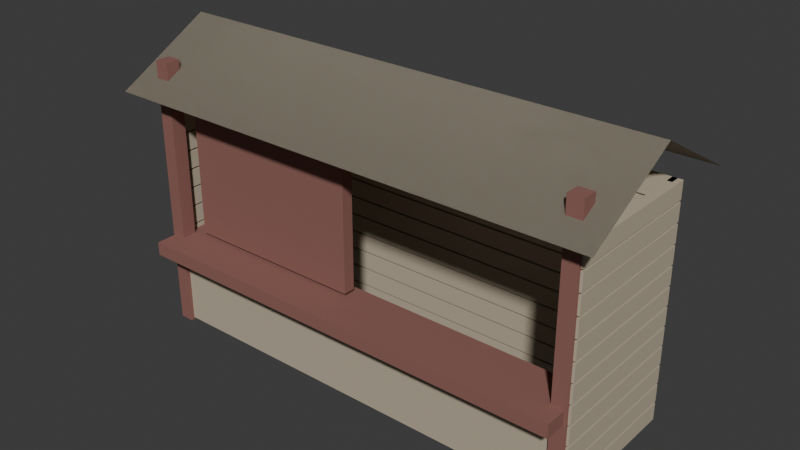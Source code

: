 # Source: ForestShop.blend  (saved by Blender 5.2.44; exported with 4.5.12 LTS)
import bpy
from mathutils import Matrix  # noqa: F401  (used for matrix-valued properties, if any)

bpy.ops.wm.read_factory_settings(use_empty=True)
scene = bpy.context.scene
scene.name = 'Scene'

# ---- collections
col_collection = bpy.data.collections.new('Collection'); scene.collection.children.link(col_collection)

# ---- materials (node trees are filled in below, after node groups)
mat_shoptimber = bpy.data.materials.new('ShopTimber')
mat_shoptimber.diffuse_color = (0.5, 0.43, 0.32, 1.0)
mat_shoptrim = bpy.data.materials.new('ShopTrim')
mat_shoptrim.diffuse_color = (0.27, 0.12, 0.1, 1.0)
mat_shoproof = bpy.data.materials.new('ShopRoof')
mat_shoproof.diffuse_color = (0.35, 0.31, 0.24, 1.0)

# ---- material node trees
mat_shoptimber.use_nodes = True; mat_shoptimber.node_tree.nodes.clear()
_N = mat_shoptimber.node_tree.nodes; _L = mat_shoptimber.node_tree.links
n0 = _N.new('ShaderNodeBsdfPrincipled'); n0.name = 'Principled BSDF'; n0.location = (-200, 100)
n0.inputs[0].default_value = (0.5, 0.43, 0.32, 1.0)
n0.inputs[2].default_value = 0.78
n0.inputs[10].default_value = 0.005
n1 = _N.new('ShaderNodeOutputMaterial'); n1.name = 'Material Output'; n1.location = (200, 100)
_L.new(n0.outputs[0], n1.inputs[0])
n1.is_active_output = True
mat_shoptrim.use_nodes = True; mat_shoptrim.node_tree.nodes.clear()
_N = mat_shoptrim.node_tree.nodes; _L = mat_shoptrim.node_tree.links
n0 = _N.new('ShaderNodeBsdfPrincipled'); n0.name = 'Principled BSDF'; n0.location = (-200, 100)
n0.inputs[0].default_value = (0.27, 0.12, 0.1, 1.0)
n0.inputs[2].default_value = 0.78
n0.inputs[10].default_value = 0.005
n1 = _N.new('ShaderNodeOutputMaterial'); n1.name = 'Material Output'; n1.location = (200, 100)
_L.new(n0.outputs[0], n1.inputs[0])
n1.is_active_output = True
mat_shoproof.use_nodes = True; mat_shoproof.node_tree.nodes.clear()
_N = mat_shoproof.node_tree.nodes; _L = mat_shoproof.node_tree.links
n0 = _N.new('ShaderNodeBsdfPrincipled'); n0.name = 'Principled BSDF'; n0.location = (-200, 100)
n0.inputs[0].default_value = (0.35, 0.31, 0.24, 1.0)
n0.inputs[2].default_value = 0.78
n0.inputs[10].default_value = 0.005
n1 = _N.new('ShaderNodeOutputMaterial'); n1.name = 'Material Output'; n1.location = (200, 100)
_L.new(n0.outputs[0], n1.inputs[0])
n1.is_active_output = True

# ---- world
world_world = bpy.data.worlds.new('World'); scene.world = world_world
world_world.use_nodes = True; world_world.node_tree.nodes.clear()
_N = world_world.node_tree.nodes; _L = world_world.node_tree.links
n0 = _N.new('ShaderNodeOutputWorld'); n0.name = 'World Output'; n0.location = (200, 100)
n1 = _N.new('ShaderNodeBackground'); n1.name = 'Background'; n1.location = (-200, 100)
n1.inputs[0].default_value = (0.05088, 0.05088, 0.05088, 1.0)
_L.new(n1.outputs[0], n0.inputs[0])
n0.is_active_output = True
world_world.color = (0.05088, 0.05088, 0.05088)
world_world.sun_shadow_jitter_overblur = 0.0

# ---- meshes
me_backplank0 = bpy.data.meshes.new('BackPlank0')
me_backplank0.from_pydata([(-2.3, 0.65, 0.03), (2.3, 0.65, 0.03), (2.3, 0.75, 0.03), (-2.3, 0.75, 0.03), (-2.3, 0.65, 0.21), (2.3, 0.65, 0.21), (2.3, 0.75, 0.21), (-2.3, 0.75, 0.21)], [], [(0, 3, 2, 1), (4, 5, 6, 7), (0, 1, 5, 4), (1, 2, 6, 5), (2, 3, 7, 6), (3, 0, 4, 7)])
me_backplank0.materials.append(mat_shoptimber)
me_backplank0.update()
me_side_1_0 = bpy.data.meshes.new('Side-1_0')
me_side_1_0.from_pydata([(-2.35, -0.75, 0.03), (-2.25, -0.75, 0.03), (-2.25, 0.75, 0.03), (-2.35, 0.75, 0.03), (-2.35, -0.75, 0.21), (-2.25, -0.75, 0.21), (-2.25, 0.75, 0.21), (-2.35, 0.75, 0.21)], [], [(0, 3, 2, 1), (4, 5, 6, 7), (0, 1, 5, 4), (1, 2, 6, 5), (2, 3, 7, 6), (3, 0, 4, 7)])
me_side_1_0.materials.append(mat_shoptimber)
me_side_1_0.update()
me_side1_0 = bpy.data.meshes.new('Side1_0')
me_side1_0.from_pydata([(2.25, -0.75, 0.03), (2.35, -0.75, 0.03), (2.35, 0.75, 0.03), (2.25, 0.75, 0.03), (2.25, -0.75, 0.21), (2.35, -0.75, 0.21), (2.35, 0.75, 0.21), (2.25, 0.75, 0.21)], [], [(0, 3, 2, 1), (4, 5, 6, 7), (0, 1, 5, 4), (1, 2, 6, 5), (2, 3, 7, 6), (3, 0, 4, 7)])
me_side1_0.materials.append(mat_shoptimber)
me_side1_0.update()
me_backplank1 = bpy.data.meshes.new('BackPlank1')
me_backplank1.from_pydata([(-2.3, 0.65, 0.23), (2.3, 0.65, 0.23), (2.3, 0.75, 0.23), (-2.3, 0.75, 0.23), (-2.3, 0.65, 0.41), (2.3, 0.65, 0.41), (2.3, 0.75, 0.41), (-2.3, 0.75, 0.41)], [], [(0, 3, 2, 1), (4, 5, 6, 7), (0, 1, 5, 4), (1, 2, 6, 5), (2, 3, 7, 6), (3, 0, 4, 7)])
me_backplank1.materials.append(mat_shoptimber)
me_backplank1.update()
me_side_1_1 = bpy.data.meshes.new('Side-1_1')
me_side_1_1.from_pydata([(-2.35, -0.75, 0.23), (-2.25, -0.75, 0.23), (-2.25, 0.75, 0.23), (-2.35, 0.75, 0.23), (-2.35, -0.75, 0.41), (-2.25, -0.75, 0.41), (-2.25, 0.75, 0.41), (-2.35, 0.75, 0.41)], [], [(0, 3, 2, 1), (4, 5, 6, 7), (0, 1, 5, 4), (1, 2, 6, 5), (2, 3, 7, 6), (3, 0, 4, 7)])
me_side_1_1.materials.append(mat_shoptimber)
me_side_1_1.update()
me_side1_1 = bpy.data.meshes.new('Side1_1')
me_side1_1.from_pydata([(2.25, -0.75, 0.23), (2.35, -0.75, 0.23), (2.35, 0.75, 0.23), (2.25, 0.75, 0.23), (2.25, -0.75, 0.41), (2.35, -0.75, 0.41), (2.35, 0.75, 0.41), (2.25, 0.75, 0.41)], [], [(0, 3, 2, 1), (4, 5, 6, 7), (0, 1, 5, 4), (1, 2, 6, 5), (2, 3, 7, 6), (3, 0, 4, 7)])
me_side1_1.materials.append(mat_shoptimber)
me_side1_1.update()
me_backplank2 = bpy.data.meshes.new('BackPlank2')
me_backplank2.from_pydata([(-2.3, 0.65, 0.43), (2.3, 0.65, 0.43), (2.3, 0.75, 0.43), (-2.3, 0.75, 0.43), (-2.3, 0.65, 0.61), (2.3, 0.65, 0.61), (2.3, 0.75, 0.61), (-2.3, 0.75, 0.61)], [], [(0, 3, 2, 1), (4, 5, 6, 7), (0, 1, 5, 4), (1, 2, 6, 5), (2, 3, 7, 6), (3, 0, 4, 7)])
me_backplank2.materials.append(mat_shoptimber)
me_backplank2.update()
me_side_1_2 = bpy.data.meshes.new('Side-1_2')
me_side_1_2.from_pydata([(-2.35, -0.75, 0.43), (-2.25, -0.75, 0.43), (-2.25, 0.75, 0.43), (-2.35, 0.75, 0.43), (-2.35, -0.75, 0.61), (-2.25, -0.75, 0.61), (-2.25, 0.75, 0.61), (-2.35, 0.75, 0.61)], [], [(0, 3, 2, 1), (4, 5, 6, 7), (0, 1, 5, 4), (1, 2, 6, 5), (2, 3, 7, 6), (3, 0, 4, 7)])
me_side_1_2.materials.append(mat_shoptimber)
me_side_1_2.update()
me_side1_2 = bpy.data.meshes.new('Side1_2')
me_side1_2.from_pydata([(2.25, -0.75, 0.43), (2.35, -0.75, 0.43), (2.35, 0.75, 0.43), (2.25, 0.75, 0.43), (2.25, -0.75, 0.61), (2.35, -0.75, 0.61), (2.35, 0.75, 0.61), (2.25, 0.75, 0.61)], [], [(0, 3, 2, 1), (4, 5, 6, 7), (0, 1, 5, 4), (1, 2, 6, 5), (2, 3, 7, 6), (3, 0, 4, 7)])
me_side1_2.materials.append(mat_shoptimber)
me_side1_2.update()
me_backplank3 = bpy.data.meshes.new('BackPlank3')
me_backplank3.from_pydata([(-2.3, 0.65, 0.63), (2.3, 0.65, 0.63), (2.3, 0.75, 0.63), (-2.3, 0.75, 0.63), (-2.3, 0.65, 0.81), (2.3, 0.65, 0.81), (2.3, 0.75, 0.81), (-2.3, 0.75, 0.81)], [], [(0, 3, 2, 1), (4, 5, 6, 7), (0, 1, 5, 4), (1, 2, 6, 5), (2, 3, 7, 6), (3, 0, 4, 7)])
me_backplank3.materials.append(mat_shoptimber)
me_backplank3.update()
me_side_1_3 = bpy.data.meshes.new('Side-1_3')
me_side_1_3.from_pydata([(-2.35, -0.75, 0.63), (-2.25, -0.75, 0.63), (-2.25, 0.75, 0.63), (-2.35, 0.75, 0.63), (-2.35, -0.75, 0.81), (-2.25, -0.75, 0.81), (-2.25, 0.75, 0.81), (-2.35, 0.75, 0.81)], [], [(0, 3, 2, 1), (4, 5, 6, 7), (0, 1, 5, 4), (1, 2, 6, 5), (2, 3, 7, 6), (3, 0, 4, 7)])
me_side_1_3.materials.append(mat_shoptimber)
me_side_1_3.update()
me_side1_3 = bpy.data.meshes.new('Side1_3')
me_side1_3.from_pydata([(2.25, -0.75, 0.63), (2.35, -0.75, 0.63), (2.35, 0.75, 0.63), (2.25, 0.75, 0.63), (2.25, -0.75, 0.81), (2.35, -0.75, 0.81), (2.35, 0.75, 0.81), (2.25, 0.75, 0.81)], [], [(0, 3, 2, 1), (4, 5, 6, 7), (0, 1, 5, 4), (1, 2, 6, 5), (2, 3, 7, 6), (3, 0, 4, 7)])
me_side1_3.materials.append(mat_shoptimber)
me_side1_3.update()
me_backplank4 = bpy.data.meshes.new('BackPlank4')
me_backplank4.from_pydata([(-2.3, 0.65, 0.83), (2.3, 0.65, 0.83), (2.3, 0.75, 0.83), (-2.3, 0.75, 0.83), (-2.3, 0.65, 1.01), (2.3, 0.65, 1.01), (2.3, 0.75, 1.01), (-2.3, 0.75, 1.01)], [], [(0, 3, 2, 1), (4, 5, 6, 7), (0, 1, 5, 4), (1, 2, 6, 5), (2, 3, 7, 6), (3, 0, 4, 7)])
me_backplank4.materials.append(mat_shoptimber)
me_backplank4.update()
me_side_1_4 = bpy.data.meshes.new('Side-1_4')
me_side_1_4.from_pydata([(-2.35, -0.75, 0.83), (-2.25, -0.75, 0.83), (-2.25, 0.75, 0.83), (-2.35, 0.75, 0.83), (-2.35, -0.75, 1.01), (-2.25, -0.75, 1.01), (-2.25, 0.75, 1.01), (-2.35, 0.75, 1.01)], [], [(0, 3, 2, 1), (4, 5, 6, 7), (0, 1, 5, 4), (1, 2, 6, 5), (2, 3, 7, 6), (3, 0, 4, 7)])
me_side_1_4.materials.append(mat_shoptimber)
me_side_1_4.update()
me_side1_4 = bpy.data.meshes.new('Side1_4')
me_side1_4.from_pydata([(2.25, -0.75, 0.83), (2.35, -0.75, 0.83), (2.35, 0.75, 0.83), (2.25, 0.75, 0.83), (2.25, -0.75, 1.01), (2.35, -0.75, 1.01), (2.35, 0.75, 1.01), (2.25, 0.75, 1.01)], [], [(0, 3, 2, 1), (4, 5, 6, 7), (0, 1, 5, 4), (1, 2, 6, 5), (2, 3, 7, 6), (3, 0, 4, 7)])
me_side1_4.materials.append(mat_shoptimber)
me_side1_4.update()
me_backplank5 = bpy.data.meshes.new('BackPlank5')
me_backplank5.from_pydata([(-2.3, 0.65, 1.03), (2.3, 0.65, 1.03), (2.3, 0.75, 1.03), (-2.3, 0.75, 1.03), (-2.3, 0.65, 1.21), (2.3, 0.65, 1.21), (2.3, 0.75, 1.21), (-2.3, 0.75, 1.21)], [], [(0, 3, 2, 1), (4, 5, 6, 7), (0, 1, 5, 4), (1, 2, 6, 5), (2, 3, 7, 6), (3, 0, 4, 7)])
me_backplank5.materials.append(mat_shoptimber)
me_backplank5.update()
me_side_1_5 = bpy.data.meshes.new('Side-1_5')
me_side_1_5.from_pydata([(-2.35, -0.75, 1.03), (-2.25, -0.75, 1.03), (-2.25, 0.75, 1.03), (-2.35, 0.75, 1.03), (-2.35, -0.75, 1.21), (-2.25, -0.75, 1.21), (-2.25, 0.75, 1.21), (-2.35, 0.75, 1.21)], [], [(0, 3, 2, 1), (4, 5, 6, 7), (0, 1, 5, 4), (1, 2, 6, 5), (2, 3, 7, 6), (3, 0, 4, 7)])
me_side_1_5.materials.append(mat_shoptimber)
me_side_1_5.update()
me_side1_5 = bpy.data.meshes.new('Side1_5')
me_side1_5.from_pydata([(2.25, -0.75, 1.03), (2.35, -0.75, 1.03), (2.35, 0.75, 1.03), (2.25, 0.75, 1.03), (2.25, -0.75, 1.21), (2.35, -0.75, 1.21), (2.35, 0.75, 1.21), (2.25, 0.75, 1.21)], [], [(0, 3, 2, 1), (4, 5, 6, 7), (0, 1, 5, 4), (1, 2, 6, 5), (2, 3, 7, 6), (3, 0, 4, 7)])
me_side1_5.materials.append(mat_shoptimber)
me_side1_5.update()
me_backplank6 = bpy.data.meshes.new('BackPlank6')
me_backplank6.from_pydata([(-2.3, 0.65, 1.23), (2.3, 0.65, 1.23), (2.3, 0.75, 1.23), (-2.3, 0.75, 1.23), (-2.3, 0.65, 1.41), (2.3, 0.65, 1.41), (2.3, 0.75, 1.41), (-2.3, 0.75, 1.41)], [], [(0, 3, 2, 1), (4, 5, 6, 7), (0, 1, 5, 4), (1, 2, 6, 5), (2, 3, 7, 6), (3, 0, 4, 7)])
me_backplank6.materials.append(mat_shoptimber)
me_backplank6.update()
me_side_1_6 = bpy.data.meshes.new('Side-1_6')
me_side_1_6.from_pydata([(-2.35, -0.75, 1.23), (-2.25, -0.75, 1.23), (-2.25, 0.75, 1.23), (-2.35, 0.75, 1.23), (-2.35, -0.75, 1.41), (-2.25, -0.75, 1.41), (-2.25, 0.75, 1.41), (-2.35, 0.75, 1.41)], [], [(0, 3, 2, 1), (4, 5, 6, 7), (0, 1, 5, 4), (1, 2, 6, 5), (2, 3, 7, 6), (3, 0, 4, 7)])
me_side_1_6.materials.append(mat_shoptimber)
me_side_1_6.update()
me_side1_6 = bpy.data.meshes.new('Side1_6')
me_side1_6.from_pydata([(2.25, -0.75, 1.23), (2.35, -0.75, 1.23), (2.35, 0.75, 1.23), (2.25, 0.75, 1.23), (2.25, -0.75, 1.41), (2.35, -0.75, 1.41), (2.35, 0.75, 1.41), (2.25, 0.75, 1.41)], [], [(0, 3, 2, 1), (4, 5, 6, 7), (0, 1, 5, 4), (1, 2, 6, 5), (2, 3, 7, 6), (3, 0, 4, 7)])
me_side1_6.materials.append(mat_shoptimber)
me_side1_6.update()
me_backplank7 = bpy.data.meshes.new('BackPlank7')
me_backplank7.from_pydata([(-2.3, 0.65, 1.43), (2.3, 0.65, 1.43), (2.3, 0.75, 1.43), (-2.3, 0.75, 1.43), (-2.3, 0.65, 1.61), (2.3, 0.65, 1.61), (2.3, 0.75, 1.61), (-2.3, 0.75, 1.61)], [], [(0, 3, 2, 1), (4, 5, 6, 7), (0, 1, 5, 4), (1, 2, 6, 5), (2, 3, 7, 6), (3, 0, 4, 7)])
me_backplank7.materials.append(mat_shoptimber)
me_backplank7.update()
me_side_1_7 = bpy.data.meshes.new('Side-1_7')
me_side_1_7.from_pydata([(-2.35, -0.75, 1.43), (-2.25, -0.75, 1.43), (-2.25, 0.75, 1.43), (-2.35, 0.75, 1.43), (-2.35, -0.75, 1.61), (-2.25, -0.75, 1.61), (-2.25, 0.75, 1.61), (-2.35, 0.75, 1.61)], [], [(0, 3, 2, 1), (4, 5, 6, 7), (0, 1, 5, 4), (1, 2, 6, 5), (2, 3, 7, 6), (3, 0, 4, 7)])
me_side_1_7.materials.append(mat_shoptimber)
me_side_1_7.update()
me_side1_7 = bpy.data.meshes.new('Side1_7')
me_side1_7.from_pydata([(2.25, -0.75, 1.43), (2.35, -0.75, 1.43), (2.35, 0.75, 1.43), (2.25, 0.75, 1.43), (2.25, -0.75, 1.61), (2.35, -0.75, 1.61), (2.35, 0.75, 1.61), (2.25, 0.75, 1.61)], [], [(0, 3, 2, 1), (4, 5, 6, 7), (0, 1, 5, 4), (1, 2, 6, 5), (2, 3, 7, 6), (3, 0, 4, 7)])
me_side1_7.materials.append(mat_shoptimber)
me_side1_7.update()
me_backplank8 = bpy.data.meshes.new('BackPlank8')
me_backplank8.from_pydata([(-2.3, 0.65, 1.63), (2.3, 0.65, 1.63), (2.3, 0.75, 1.63), (-2.3, 0.75, 1.63), (-2.3, 0.65, 1.81), (2.3, 0.65, 1.81), (2.3, 0.75, 1.81), (-2.3, 0.75, 1.81)], [], [(0, 3, 2, 1), (4, 5, 6, 7), (0, 1, 5, 4), (1, 2, 6, 5), (2, 3, 7, 6), (3, 0, 4, 7)])
me_backplank8.materials.append(mat_shoptimber)
me_backplank8.update()
me_side_1_8 = bpy.data.meshes.new('Side-1_8')
me_side_1_8.from_pydata([(-2.35, -0.75, 1.63), (-2.25, -0.75, 1.63), (-2.25, 0.75, 1.63), (-2.35, 0.75, 1.63), (-2.35, -0.75, 1.81), (-2.25, -0.75, 1.81), (-2.25, 0.75, 1.81), (-2.35, 0.75, 1.81)], [], [(0, 3, 2, 1), (4, 5, 6, 7), (0, 1, 5, 4), (1, 2, 6, 5), (2, 3, 7, 6), (3, 0, 4, 7)])
me_side_1_8.materials.append(mat_shoptimber)
me_side_1_8.update()
me_side1_8 = bpy.data.meshes.new('Side1_8')
me_side1_8.from_pydata([(2.25, -0.75, 1.63), (2.35, -0.75, 1.63), (2.35, 0.75, 1.63), (2.25, 0.75, 1.63), (2.25, -0.75, 1.81), (2.35, -0.75, 1.81), (2.35, 0.75, 1.81), (2.25, 0.75, 1.81)], [], [(0, 3, 2, 1), (4, 5, 6, 7), (0, 1, 5, 4), (1, 2, 6, 5), (2, 3, 7, 6), (3, 0, 4, 7)])
me_side1_8.materials.append(mat_shoptimber)
me_side1_8.update()
me_backplank9 = bpy.data.meshes.new('BackPlank9')
me_backplank9.from_pydata([(-2.3, 0.65, 1.83), (2.3, 0.65, 1.83), (2.3, 0.75, 1.83), (-2.3, 0.75, 1.83), (-2.3, 0.65, 2.01), (2.3, 0.65, 2.01), (2.3, 0.75, 2.01), (-2.3, 0.75, 2.01)], [], [(0, 3, 2, 1), (4, 5, 6, 7), (0, 1, 5, 4), (1, 2, 6, 5), (2, 3, 7, 6), (3, 0, 4, 7)])
me_backplank9.materials.append(mat_shoptimber)
me_backplank9.update()
me_side_1_9 = bpy.data.meshes.new('Side-1_9')
me_side_1_9.from_pydata([(-2.35, -0.75, 1.83), (-2.25, -0.75, 1.83), (-2.25, 0.75, 1.83), (-2.35, 0.75, 1.83), (-2.35, -0.75, 2.01), (-2.25, -0.75, 2.01), (-2.25, 0.75, 2.01), (-2.35, 0.75, 2.01)], [], [(0, 3, 2, 1), (4, 5, 6, 7), (0, 1, 5, 4), (1, 2, 6, 5), (2, 3, 7, 6), (3, 0, 4, 7)])
me_side_1_9.materials.append(mat_shoptimber)
me_side_1_9.update()
me_side1_9 = bpy.data.meshes.new('Side1_9')
me_side1_9.from_pydata([(2.25, -0.75, 1.83), (2.35, -0.75, 1.83), (2.35, 0.75, 1.83), (2.25, 0.75, 1.83), (2.25, -0.75, 2.01), (2.35, -0.75, 2.01), (2.35, 0.75, 2.01), (2.25, 0.75, 2.01)], [], [(0, 3, 2, 1), (4, 5, 6, 7), (0, 1, 5, 4), (1, 2, 6, 5), (2, 3, 7, 6), (3, 0, 4, 7)])
me_side1_9.materials.append(mat_shoptimber)
me_side1_9.update()
me_backplank10 = bpy.data.meshes.new('BackPlank10')
me_backplank10.from_pydata([(-2.3, 0.65, 2.03), (2.3, 0.65, 2.03), (2.3, 0.75, 2.03), (-2.3, 0.75, 2.03), (-2.3, 0.65, 2.21), (2.3, 0.65, 2.21), (2.3, 0.75, 2.21), (-2.3, 0.75, 2.21)], [], [(0, 3, 2, 1), (4, 5, 6, 7), (0, 1, 5, 4), (1, 2, 6, 5), (2, 3, 7, 6), (3, 0, 4, 7)])
me_backplank10.materials.append(mat_shoptimber)
me_backplank10.update()
me_side_1_10 = bpy.data.meshes.new('Side-1_10')
me_side_1_10.from_pydata([(-2.35, -0.75, 2.03), (-2.25, -0.75, 2.03), (-2.25, 0.75, 2.03), (-2.35, 0.75, 2.03), (-2.35, -0.75, 2.21), (-2.25, -0.75, 2.21), (-2.25, 0.75, 2.21), (-2.35, 0.75, 2.21)], [], [(0, 3, 2, 1), (4, 5, 6, 7), (0, 1, 5, 4), (1, 2, 6, 5), (2, 3, 7, 6), (3, 0, 4, 7)])
me_side_1_10.materials.append(mat_shoptimber)
me_side_1_10.update()
me_side1_10 = bpy.data.meshes.new('Side1_10')
me_side1_10.from_pydata([(2.25, -0.75, 2.03), (2.35, -0.75, 2.03), (2.35, 0.75, 2.03), (2.25, 0.75, 2.03), (2.25, -0.75, 2.21), (2.35, -0.75, 2.21), (2.35, 0.75, 2.21), (2.25, 0.75, 2.21)], [], [(0, 3, 2, 1), (4, 5, 6, 7), (0, 1, 5, 4), (1, 2, 6, 5), (2, 3, 7, 6), (3, 0, 4, 7)])
me_side1_10.materials.append(mat_shoptimber)
me_side1_10.update()
me_backplank11 = bpy.data.meshes.new('BackPlank11')
me_backplank11.from_pydata([(-2.3, 0.65, 2.23), (2.3, 0.65, 2.23), (2.3, 0.75, 2.23), (-2.3, 0.75, 2.23), (-2.3, 0.65, 2.41), (2.3, 0.65, 2.41), (2.3, 0.75, 2.41), (-2.3, 0.75, 2.41)], [], [(0, 3, 2, 1), (4, 5, 6, 7), (0, 1, 5, 4), (1, 2, 6, 5), (2, 3, 7, 6), (3, 0, 4, 7)])
me_backplank11.materials.append(mat_shoptimber)
me_backplank11.update()
me_side_1_11 = bpy.data.meshes.new('Side-1_11')
me_side_1_11.from_pydata([(-2.35, -0.75, 2.23), (-2.25, -0.75, 2.23), (-2.25, 0.75, 2.23), (-2.35, 0.75, 2.23), (-2.35, -0.75, 2.41), (-2.25, -0.75, 2.41), (-2.25, 0.75, 2.41), (-2.35, 0.75, 2.41)], [], [(0, 3, 2, 1), (4, 5, 6, 7), (0, 1, 5, 4), (1, 2, 6, 5), (2, 3, 7, 6), (3, 0, 4, 7)])
me_side_1_11.materials.append(mat_shoptimber)
me_side_1_11.update()
me_side1_11 = bpy.data.meshes.new('Side1_11')
me_side1_11.from_pydata([(2.25, -0.75, 2.23), (2.35, -0.75, 2.23), (2.35, 0.75, 2.23), (2.25, 0.75, 2.23), (2.25, -0.75, 2.41), (2.35, -0.75, 2.41), (2.35, 0.75, 2.41), (2.25, 0.75, 2.41)], [], [(0, 3, 2, 1), (4, 5, 6, 7), (0, 1, 5, 4), (1, 2, 6, 5), (2, 3, 7, 6), (3, 0, 4, 7)])
me_side1_11.materials.append(mat_shoptimber)
me_side1_11.update()
me_post_1 = bpy.data.meshes.new('Post-1')
me_post_1.from_pydata([(-2.325, -0.775, 0.0), (-2.175, -0.775, 0.0), (-2.175, -0.625, 0.0), (-2.325, -0.625, 0.0), (-2.325, -0.775, 2.8), (-2.175, -0.775, 2.8), (-2.175, -0.625, 2.8), (-2.325, -0.625, 2.8)], [], [(0, 3, 2, 1), (4, 5, 6, 7), (0, 1, 5, 4), (1, 2, 6, 5), (2, 3, 7, 6), (3, 0, 4, 7)])
me_post_1.materials.append(mat_shoptrim)
me_post_1.update()
me_post1 = bpy.data.meshes.new('Post1')
me_post1.from_pydata([(2.175, -0.775, 0.0), (2.325, -0.775, 0.0), (2.325, -0.625, 0.0), (2.175, -0.625, 0.0), (2.175, -0.775, 2.8), (2.325, -0.775, 2.8), (2.325, -0.625, 2.8), (2.175, -0.625, 2.8)], [], [(0, 3, 2, 1), (4, 5, 6, 7), (0, 1, 5, 4), (1, 2, 6, 5), (2, 3, 7, 6), (3, 0, 4, 7)])
me_post1.materials.append(mat_shoptrim)
me_post1.update()
me_counter = bpy.data.meshes.new('Counter')
me_counter.from_pydata([(-2.3, -1.0, 0.83), (2.3, -1.0, 0.83), (2.3, -0.4, 0.83), (-2.3, -0.4, 0.83), (-2.3, -1.0, 0.97), (2.3, -1.0, 0.97), (2.3, -0.4, 0.97), (-2.3, -0.4, 0.97)], [], [(0, 3, 2, 1), (4, 5, 6, 7), (0, 1, 5, 4), (1, 2, 6, 5), (2, 3, 7, 6), (3, 0, 4, 7)])
me_counter.materials.append(mat_shoptrim)
me_counter.update()
me_lowerfront = bpy.data.meshes.new('LowerFront')
me_lowerfront.from_pydata([(-2.3, -0.74, 0.025), (2.3, -0.74, 0.025), (2.3, -0.62, 0.025), (-2.3, -0.62, 0.025), (-2.3, -0.74, 0.775), (2.3, -0.74, 0.775), (2.3, -0.62, 0.775), (-2.3, -0.62, 0.775)], [], [(0, 3, 2, 1), (4, 5, 6, 7), (0, 1, 5, 4), (1, 2, 6, 5), (2, 3, 7, 6), (3, 0, 4, 7)])
me_lowerfront.materials.append(mat_shoptimber)
me_lowerfront.update()
me_gunboard = bpy.data.meshes.new('GunBoard')
me_gunboard.from_pydata([(-2.05, -0.6, 1.005), (-0.15, -0.6, 1.005), (-0.15, -0.48, 1.005), (-2.05, -0.48, 1.005), (-2.05, -0.6, 2.255), (-0.15, -0.6, 2.255), (-0.15, -0.48, 2.255), (-2.05, -0.48, 2.255)], [], [(0, 3, 2, 1), (4, 5, 6, 7), (0, 1, 5, 4), (1, 2, 6, 5), (2, 3, 7, 6), (3, 0, 4, 7)])
me_gunboard.materials.append(mat_shoptrim)
me_gunboard.update()
me_roof = bpy.data.meshes.new('Roof')
me_roof.from_pydata([(-2.55, -1.0, 2.5), (2.55, -1.0, 2.5), (-2.55, 0.0, 3.05), (2.55, 0.0, 3.05), (-2.55, 1.0, 2.5), (2.55, 1.0, 2.5)], [], [(0, 2, 3, 1), (2, 4, 5, 3), (0, 1, 3, 2), (2, 3, 5, 4)])
me_roof.materials.append(mat_shoproof)
me_roof.update()

# ---- objects
ob_forestshop = bpy.data.objects.new('ForestShop', None)
ob_backplank0 = bpy.data.objects.new('BackPlank0', me_backplank0)
ob_side_1_0 = bpy.data.objects.new('Side-1_0', me_side_1_0)
ob_side1_0 = bpy.data.objects.new('Side1_0', me_side1_0)
ob_backplank1 = bpy.data.objects.new('BackPlank1', me_backplank1)
ob_side_1_1 = bpy.data.objects.new('Side-1_1', me_side_1_1)
ob_side1_1 = bpy.data.objects.new('Side1_1', me_side1_1)
ob_backplank2 = bpy.data.objects.new('BackPlank2', me_backplank2)
ob_side_1_2 = bpy.data.objects.new('Side-1_2', me_side_1_2)
ob_side1_2 = bpy.data.objects.new('Side1_2', me_side1_2)
ob_backplank3 = bpy.data.objects.new('BackPlank3', me_backplank3)
ob_side_1_3 = bpy.data.objects.new('Side-1_3', me_side_1_3)
ob_side1_3 = bpy.data.objects.new('Side1_3', me_side1_3)
ob_backplank4 = bpy.data.objects.new('BackPlank4', me_backplank4)
ob_side_1_4 = bpy.data.objects.new('Side-1_4', me_side_1_4)
ob_side1_4 = bpy.data.objects.new('Side1_4', me_side1_4)
ob_backplank5 = bpy.data.objects.new('BackPlank5', me_backplank5)
ob_side_1_5 = bpy.data.objects.new('Side-1_5', me_side_1_5)
ob_side1_5 = bpy.data.objects.new('Side1_5', me_side1_5)
ob_backplank6 = bpy.data.objects.new('BackPlank6', me_backplank6)
ob_side_1_6 = bpy.data.objects.new('Side-1_6', me_side_1_6)
ob_side1_6 = bpy.data.objects.new('Side1_6', me_side1_6)
ob_backplank7 = bpy.data.objects.new('BackPlank7', me_backplank7)
ob_side_1_7 = bpy.data.objects.new('Side-1_7', me_side_1_7)
ob_side1_7 = bpy.data.objects.new('Side1_7', me_side1_7)
ob_backplank8 = bpy.data.objects.new('BackPlank8', me_backplank8)
ob_side_1_8 = bpy.data.objects.new('Side-1_8', me_side_1_8)
ob_side1_8 = bpy.data.objects.new('Side1_8', me_side1_8)
ob_backplank9 = bpy.data.objects.new('BackPlank9', me_backplank9)
ob_side_1_9 = bpy.data.objects.new('Side-1_9', me_side_1_9)
ob_side1_9 = bpy.data.objects.new('Side1_9', me_side1_9)
ob_backplank10 = bpy.data.objects.new('BackPlank10', me_backplank10)
ob_side_1_10 = bpy.data.objects.new('Side-1_10', me_side_1_10)
ob_side1_10 = bpy.data.objects.new('Side1_10', me_side1_10)
ob_backplank11 = bpy.data.objects.new('BackPlank11', me_backplank11)
ob_side_1_11 = bpy.data.objects.new('Side-1_11', me_side_1_11)
ob_side1_11 = bpy.data.objects.new('Side1_11', me_side1_11)
ob_post_1 = bpy.data.objects.new('Post-1', me_post_1)
ob_post1 = bpy.data.objects.new('Post1', me_post1)
ob_counter = bpy.data.objects.new('Counter', me_counter)
ob_lowerfront = bpy.data.objects.new('LowerFront', me_lowerfront)
ob_gunboard = bpy.data.objects.new('GunBoard', me_gunboard)
ob_roof = bpy.data.objects.new('Roof', me_roof)
ob_counterfront = bpy.data.objects.new('CounterFront', None)
ob_grip = bpy.data.objects.new('Grip', None)

# ---- transforms, parenting, visibility, modifiers, constraints
ob_forestshop.location = (0.0, 0.0, 0.0)
ob_backplank0.parent = ob_forestshop
ob_backplank0.location = (0.0, 0.0, 0.0)
ob_side_1_0.parent = ob_forestshop
ob_side_1_0.location = (0.0, 0.0, 0.0)
ob_side1_0.parent = ob_forestshop
ob_side1_0.location = (0.0, 0.0, 0.0)
ob_backplank1.parent = ob_forestshop
ob_backplank1.location = (0.0, 0.0, 0.0)
ob_side_1_1.parent = ob_forestshop
ob_side_1_1.location = (0.0, 0.0, 0.0)
ob_side1_1.parent = ob_forestshop
ob_side1_1.location = (0.0, 0.0, 0.0)
ob_backplank2.parent = ob_forestshop
ob_backplank2.location = (0.0, 0.0, 0.0)
ob_side_1_2.parent = ob_forestshop
ob_side_1_2.location = (0.0, 0.0, 0.0)
ob_side1_2.parent = ob_forestshop
ob_side1_2.location = (0.0, 0.0, 0.0)
ob_backplank3.parent = ob_forestshop
ob_backplank3.location = (0.0, 0.0, 0.0)
ob_side_1_3.parent = ob_forestshop
ob_side_1_3.location = (0.0, 0.0, 0.0)
ob_side1_3.parent = ob_forestshop
ob_side1_3.location = (0.0, 0.0, 0.0)
ob_backplank4.parent = ob_forestshop
ob_backplank4.location = (0.0, 0.0, 0.0)
ob_side_1_4.parent = ob_forestshop
ob_side_1_4.location = (0.0, 0.0, 0.0)
ob_side1_4.parent = ob_forestshop
ob_side1_4.location = (0.0, 0.0, 0.0)
ob_backplank5.parent = ob_forestshop
ob_backplank5.location = (0.0, 0.0, 0.0)
ob_side_1_5.parent = ob_forestshop
ob_side_1_5.location = (0.0, 0.0, 0.0)
ob_side1_5.parent = ob_forestshop
ob_side1_5.location = (0.0, 0.0, 0.0)
ob_backplank6.parent = ob_forestshop
ob_backplank6.location = (0.0, 0.0, 0.0)
ob_side_1_6.parent = ob_forestshop
ob_side_1_6.location = (0.0, 0.0, 0.0)
ob_side1_6.parent = ob_forestshop
ob_side1_6.location = (0.0, 0.0, 0.0)
ob_backplank7.parent = ob_forestshop
ob_backplank7.location = (0.0, 0.0, 0.0)
ob_side_1_7.parent = ob_forestshop
ob_side_1_7.location = (0.0, 0.0, 0.0)
ob_side1_7.parent = ob_forestshop
ob_side1_7.location = (0.0, 0.0, 0.0)
ob_backplank8.parent = ob_forestshop
ob_backplank8.location = (0.0, 0.0, 0.0)
ob_side_1_8.parent = ob_forestshop
ob_side_1_8.location = (0.0, 0.0, 0.0)
ob_side1_8.parent = ob_forestshop
ob_side1_8.location = (0.0, 0.0, 0.0)
ob_backplank9.parent = ob_forestshop
ob_backplank9.location = (0.0, 0.0, 0.0)
ob_side_1_9.parent = ob_forestshop
ob_side_1_9.location = (0.0, 0.0, 0.0)
ob_side1_9.parent = ob_forestshop
ob_side1_9.location = (0.0, 0.0, 0.0)
ob_backplank10.parent = ob_forestshop
ob_backplank10.location = (0.0, 0.0, 0.0)
ob_side_1_10.parent = ob_forestshop
ob_side_1_10.location = (0.0, 0.0, 0.0)
ob_side1_10.parent = ob_forestshop
ob_side1_10.location = (0.0, 0.0, 0.0)
ob_backplank11.parent = ob_forestshop
ob_backplank11.location = (0.0, 0.0, 0.0)
ob_side_1_11.parent = ob_forestshop
ob_side_1_11.location = (0.0, 0.0, 0.0)
ob_side1_11.parent = ob_forestshop
ob_side1_11.location = (0.0, 0.0, 0.0)
ob_post_1.parent = ob_forestshop
ob_post_1.location = (0.0, 0.0, 0.0)
ob_post1.parent = ob_forestshop
ob_post1.location = (0.0, 0.0, 0.0)
ob_counter.parent = ob_forestshop
ob_counter.location = (0.0, 0.0, 0.0)
ob_lowerfront.parent = ob_forestshop
ob_lowerfront.location = (0.0, 0.0, 0.0)
ob_gunboard.parent = ob_forestshop
ob_gunboard.location = (0.0, 0.0, 0.0)
ob_roof.parent = ob_forestshop
ob_roof.location = (0.0, 0.0, 0.0)
ob_counterfront.parent = ob_forestshop
ob_counterfront.location = (0.0, -1.0, 1.0)
ob_grip.parent = ob_forestshop
ob_grip.location = (0.0, 0.0, 0.0)

# ---- collection membership
scene.collection.objects.link(ob_forestshop)
scene.collection.objects.link(ob_backplank0)
scene.collection.objects.link(ob_side_1_0)
scene.collection.objects.link(ob_side1_0)
scene.collection.objects.link(ob_backplank1)
scene.collection.objects.link(ob_side_1_1)
scene.collection.objects.link(ob_side1_1)
scene.collection.objects.link(ob_backplank2)
scene.collection.objects.link(ob_side_1_2)
scene.collection.objects.link(ob_side1_2)
scene.collection.objects.link(ob_backplank3)
scene.collection.objects.link(ob_side_1_3)
scene.collection.objects.link(ob_side1_3)
scene.collection.objects.link(ob_backplank4)
scene.collection.objects.link(ob_side_1_4)
scene.collection.objects.link(ob_side1_4)
scene.collection.objects.link(ob_backplank5)
scene.collection.objects.link(ob_side_1_5)
scene.collection.objects.link(ob_side1_5)
scene.collection.objects.link(ob_backplank6)
scene.collection.objects.link(ob_side_1_6)
scene.collection.objects.link(ob_side1_6)
scene.collection.objects.link(ob_backplank7)
scene.collection.objects.link(ob_side_1_7)
scene.collection.objects.link(ob_side1_7)
scene.collection.objects.link(ob_backplank8)
scene.collection.objects.link(ob_side_1_8)
scene.collection.objects.link(ob_side1_8)
scene.collection.objects.link(ob_backplank9)
scene.collection.objects.link(ob_side_1_9)
scene.collection.objects.link(ob_side1_9)
scene.collection.objects.link(ob_backplank10)
scene.collection.objects.link(ob_side_1_10)
scene.collection.objects.link(ob_side1_10)
scene.collection.objects.link(ob_backplank11)
scene.collection.objects.link(ob_side_1_11)
scene.collection.objects.link(ob_side1_11)
scene.collection.objects.link(ob_post_1)
scene.collection.objects.link(ob_post1)
scene.collection.objects.link(ob_counter)
scene.collection.objects.link(ob_lowerfront)
scene.collection.objects.link(ob_gunboard)
scene.collection.objects.link(ob_roof)
scene.collection.objects.link(ob_counterfront)
scene.collection.objects.link(ob_grip)

# ---- scene / render settings (as saved in the file)
scene.frame_start = 1; scene.frame_end = 250; scene.frame_set(1)
scene.render.engine = 'BLENDER_EEVEE_NEXT'
scene.render.bake_bias = 0.0
scene.render.bake_samples = 0
scene.render.compositor_device = 'GPU'
scene.eevee.use_volume_custom_range = False
scene.eevee.fast_gi_thickness_near = 0.1
scene.eevee.fast_gi_thickness_far = 0.0
scene.eevee.ray_tracing_options.screen_trace_thickness = 0.1
bpy.context.view_layer.update()

# ---- added for rendering (the .blend has no active camera and no usable light): camera, sun
cam_auto = bpy.data.cameras.new('AutoCamera')
cam_auto.lens = 50.0
cam_auto.sensor_width = 36.0
cam_auto.clip_end = 1000.0
ob_auto_camera = bpy.data.objects.new('AutoCamera', cam_auto)
scene.collection.objects.link(ob_auto_camera)
ob_auto_camera.location = (5.80113, -6.96136, 6.1659)
ob_auto_camera.rotation_euler = (1.09748, -7.21219e-08, 0.694738)
scene.camera = ob_auto_camera
light_auto_sun = bpy.data.lights.new('AutoSun', 'SUN')
light_auto_sun.energy = 3.0
light_auto_sun.angle = 0.0523599
ob_auto_sun = bpy.data.objects.new('AutoSun', light_auto_sun)
scene.collection.objects.link(ob_auto_sun)
ob_auto_sun.rotation_euler = (0.872665, 0.174533, 0.523599)
bpy.context.view_layer.update()
